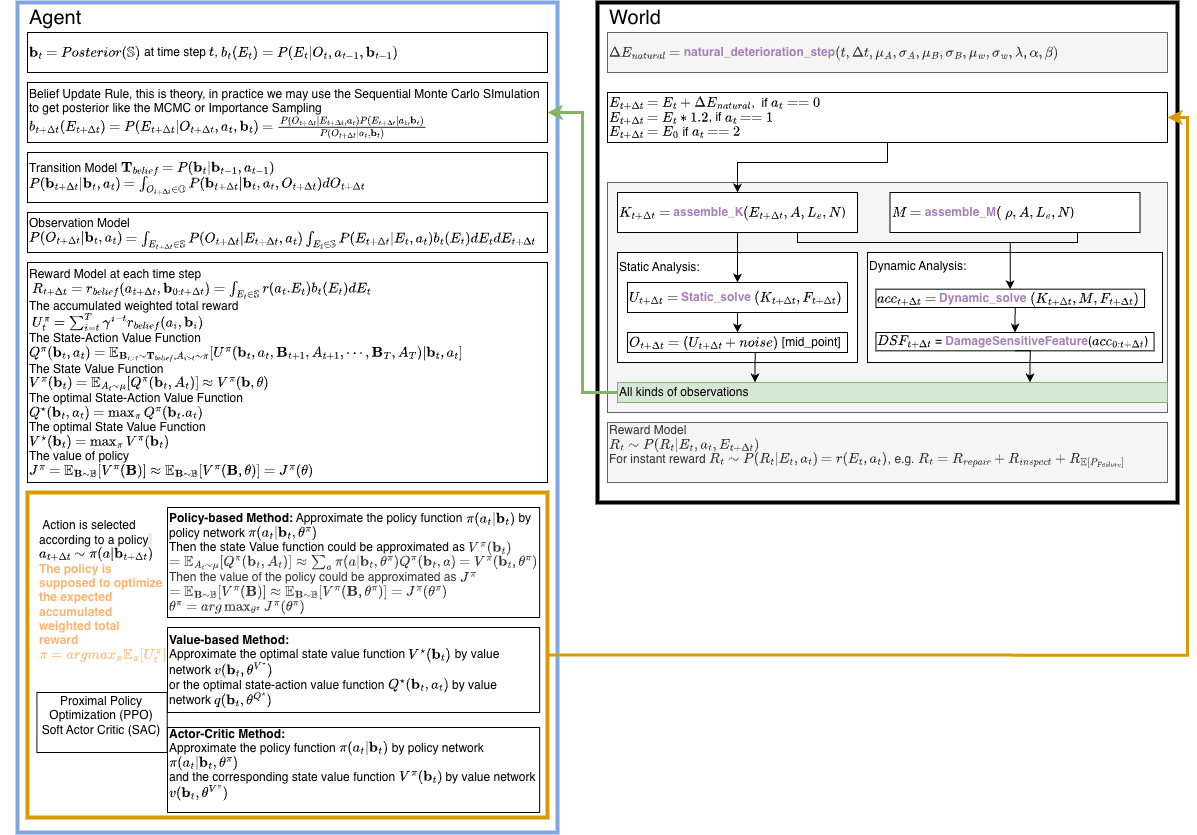

The diagram above was exported from draw.io. Its source (the exported page's mxGraphModel, read from the mxfile embedded in the PNG):
<mxGraphModel dx="2153" dy="1717" grid="1" gridSize="10" guides="1" tooltips="1" connect="1" arrows="1" fold="1" page="1" pageScale="1" pageWidth="850" pageHeight="1100" math="1" shadow="0">
  <root>
    <mxCell id="0" />
    <mxCell id="1" parent="0" />
    <mxCell id="tmotjHpgioBApPOrCeOB-104" parent="1" style="rounded=0;whiteSpace=wrap;html=1;strokeWidth=4;align=left;" value="" vertex="1">
      <mxGeometry height="500" width="580" x="200" y="120" as="geometry" />
    </mxCell>
    <mxCell id="tmotjHpgioBApPOrCeOB-103" parent="1" style="rounded=0;whiteSpace=wrap;html=1;strokeColor=#7EA6E0;strokeWidth=4;align=left;" value="" vertex="1">
      <mxGeometry height="830" width="540" x="-380" y="120" as="geometry" />
    </mxCell>
    <mxCell id="tmotjHpgioBApPOrCeOB-74" parent="1" style="rounded=0;whiteSpace=wrap;html=1;fillColor=#f5f5f5;fontColor=#333333;strokeColor=#666666;align=left;" value="" vertex="1">
      <mxGeometry height="230" width="560" x="210" y="300" as="geometry" />
    </mxCell>
    <mxCell id="tmotjHpgioBApPOrCeOB-88" edge="1" parent="1" source="tmotjHpgioBApPOrCeOB-27" style="edgeStyle=orthogonalEdgeStyle;rounded=0;orthogonalLoop=1;jettySize=auto;html=1;exitX=0.5;exitY=1;exitDx=0;exitDy=0;entryX=0.5;entryY=0;entryDx=0;entryDy=0;align=left;" target="tmotjHpgioBApPOrCeOB-30">
      <mxGeometry relative="1" as="geometry">
        <Array as="points">
          <mxPoint x="490" y="280" />
          <mxPoint x="340" y="280" />
        </Array>
      </mxGeometry>
    </mxCell>
    <mxCell id="tmotjHpgioBApPOrCeOB-27" parent="1" style="rounded=0;whiteSpace=wrap;html=1;align=left;" value="\(E_{t + \Delta t} = E_t + \Delta E_{natural}\),&amp;nbsp; if \(a_t == 0 \)&amp;nbsp;&lt;div&gt;\(E_{t+\Delta t} = E_t *1.2 \), if \(a_t == 1\)&lt;/div&gt;&lt;div&gt;\(E_{t+\Delta t} = E_0\) if \(a_t == 2\)&lt;/div&gt;" vertex="1">
      <mxGeometry height="50" width="560" x="210" y="210" as="geometry" />
    </mxCell>
    <mxCell id="tmotjHpgioBApPOrCeOB-30" parent="1" style="whiteSpace=wrap;html=1;align=left;" value="\(K_{t + \Delta t} =&amp;nbsp; \) &lt;b&gt;&lt;font style=&quot;color: rgb(166, 128, 184);&quot;&gt;assemble_K&lt;/font&gt;&lt;/b&gt;\((E_{t+\Delta t}, A,L_e,N\))" vertex="1">
      <mxGeometry height="40" width="240" x="220" y="310" as="geometry" />
    </mxCell>
    <mxCell id="tmotjHpgioBApPOrCeOB-38" parent="1" style="rounded=0;whiteSpace=wrap;html=1;fillColor=#f5f5f5;fontColor=#333333;strokeColor=#666666;align=left;" value="\(\Delta E_{natural} = \) &lt;b&gt;&lt;font style=&quot;color: rgb(166, 128, 184);&quot;&gt;natural_deterioration_step&lt;/font&gt;&lt;/b&gt;\((t,\Delta t, \mu_A, \sigma_A, \mu_B,\sigma_B,\mu_w,\sigma_w,\lambda,\alpha,\beta)\)" vertex="1">
      <mxGeometry height="40" width="560" x="210" y="150" as="geometry" />
    </mxCell>
    <mxCell id="tmotjHpgioBApPOrCeOB-92" edge="1" parent="1" source="tmotjHpgioBApPOrCeOB-46" style="edgeStyle=orthogonalEdgeStyle;rounded=0;orthogonalLoop=1;jettySize=auto;html=1;exitX=0.75;exitY=1;exitDx=0;exitDy=0;entryX=0.5;entryY=0;entryDx=0;entryDy=0;align=left;" target="tmotjHpgioBApPOrCeOB-42">
      <mxGeometry relative="1" as="geometry">
        <Array as="points">
          <mxPoint x="680" y="360" />
          <mxPoint x="613" y="360" />
        </Array>
      </mxGeometry>
    </mxCell>
    <mxCell id="tmotjHpgioBApPOrCeOB-46" parent="1" style="whiteSpace=wrap;html=1;align=left;" value="\(M =&amp;nbsp; \) &lt;b&gt;&lt;font style=&quot;color: rgb(166, 128, 184);&quot;&gt;assemble_M&lt;/font&gt;&lt;/b&gt;\((\ \rho , A,L_e,N\))" vertex="1">
      <mxGeometry height="40" width="250" x="492.5" y="310" as="geometry" />
    </mxCell>
    <mxCell id="tmotjHpgioBApPOrCeOB-51" parent="1" style="rounded=0;whiteSpace=wrap;html=1;align=left;" value="&lt;div&gt;&lt;span style=&quot;background-color: transparent; color: light-dark(rgb(0, 0, 0), rgb(255, 255, 255));&quot;&gt;\(\mathbf{b}_t = Posterior(\mathbb{S})\) at time step \(t\), \(b_t(E_t) = P(E_t|O_t,a_{t-1},\mathbf{b}_{t-1})\)&lt;/span&gt;&lt;/div&gt;" vertex="1">
      <mxGeometry height="40" width="520" x="-370" y="150" as="geometry" />
    </mxCell>
    <mxCell id="tmotjHpgioBApPOrCeOB-52" parent="1" style="rounded=0;whiteSpace=wrap;html=1;align=left;" value="Observation Model&lt;div&gt;\(P(O_{t+\Delta t}|\mathbf{b}_t,a_t )=\int_{E_{t+\Delta t} \in \mathbb{S}}P(O_{t+\Delta t}|E_{t+\Delta t},a_t)\int_{E_t \in \mathbb{S}}P(E_{t+\Delta t}|E_t,a_t)b_t(E_t)dE_tdE_{t+\Delta t}\)&lt;/div&gt;" vertex="1">
      <mxGeometry height="40" width="520" x="-370" y="330" as="geometry" />
    </mxCell>
    <mxCell id="tmotjHpgioBApPOrCeOB-53" parent="1" style="rounded=0;whiteSpace=wrap;html=1;align=left;" value="&lt;div&gt;&lt;span style=&quot;background-color: transparent; color: light-dark(rgb(0, 0, 0), rgb(255, 255, 255));&quot;&gt;Belief Update Rule, this is theory, in practice we may use the Sequential Monte Carlo SImulation to get posterior like the MCMC or Importance Sampling&lt;/span&gt;&lt;/div&gt;&lt;div&gt;\(b_{t+\Delta t}(E_{t+\Delta t}) = P(E_{t+\Delta t} | O_{t+\Delta t},a_t,\mathbf{b}_t) = \frac{P(O_{t+\Delta t}|E_{t+\Delta t},a_t)P(E_{t+\Delta t}|a_t,\mathbf{b}_t)}{P(O_{t+\Delta t}|a_t,\mathbf{b}_t)}\)&lt;/div&gt;" vertex="1">
      <mxGeometry height="60" width="520" x="-370" y="200" as="geometry" />
    </mxCell>
    <mxCell id="tmotjHpgioBApPOrCeOB-54" parent="1" style="rounded=0;whiteSpace=wrap;html=1;align=left;" value="Transition Model \(\mathbf{T}_{belief} = P(\mathbf{b}_t|\mathbf{b}_{t-1},a_{t-1})\)&lt;div&gt;\(P(\mathbf{b}_{t+\Delta t}|\mathbf{b}_t,a_t )=\int_{O_{t+\Delta t} \in \mathbb{O}}P(\mathbf{b}_{t+\Delta t}|\mathbf{b}_t,a_t,O_{t+\Delta t})dO_{t+\Delta t} \)&lt;/div&gt;" vertex="1">
      <mxGeometry height="50" width="520" x="-370" y="270" as="geometry" />
    </mxCell>
    <mxCell id="tmotjHpgioBApPOrCeOB-66" parent="1" style="rounded=0;whiteSpace=wrap;html=1;align=left;" value="&lt;div&gt;&lt;span style=&quot;background-color: transparent; color: light-dark(rgb(0, 0, 0), rgb(255, 255, 255));&quot;&gt;Reward Model at each time step&lt;/span&gt;&lt;/div&gt;&lt;div&gt;&amp;nbsp;\(R_{t+\Delta t} = r_{belief}(a_{t+\Delta t},\mathbf{b}_{0:t+\Delta t}) = \int_{E_t \in \mathbb{S}}r(a_t.E_t)b_t(E_t)dE_t\)&lt;div&gt;The accumulated weighted total reward&lt;/div&gt;&lt;div&gt;&amp;nbsp;\( U_t^{\pi}&amp;nbsp; = \sum_{i=t}^T \gamma^{i-t}r_{belief}(a_i,\mathbf{b}_i) \)&lt;/div&gt;&lt;div&gt;The State-Action Value Function&amp;nbsp;&lt;/div&gt;&lt;div&gt;\(Q^{\pi}(\mathbf{b}_t,a_t) = \mathbb{E}_{\mathbf{B}_{i&amp;gt;t}\sim \mathbf{T}_{belief},A_{i&amp;gt;t}\sim \pi}[U^{\pi}(\mathbf{b}_t,a_t,\mathbf{B}_{t+1},A_{t+1},\cdots,\mathbf{B}_T,A_T)|\mathbf{b}_t,a_t]\)&lt;/div&gt;&lt;div&gt;The State Value Function&amp;nbsp;&lt;/div&gt;&lt;div&gt;\(V^{\pi}(\mathbf{b}_t) = \mathbb{E}_{A_t \sim \mu}[Q^{\pi}(\mathbf{b}_t,A_t)] \approx V^{\pi}(\mathbf{b},\mathbf{\theta})\)&lt;/div&gt;&lt;div&gt;The optimal State-Action Value Function&amp;nbsp;&lt;/div&gt;&lt;div&gt;\(Q^{\star}(\mathbf{b}_t,a_t) = \max_{\pi}Q^{\pi}(\mathbf{b}_t.a_t)\)&lt;/div&gt;&lt;div&gt;The optimal State Value Function&amp;nbsp;&lt;/div&gt;&lt;div&gt;\(V^{\star}(\mathbf{b}_t) = \max_{\pi}V^{\pi}(\mathbf{b}_t)\)&lt;/div&gt;&lt;div&gt;The value of policy&amp;nbsp;&lt;/div&gt;&lt;div&gt;\(J^{\pi} = \mathbb{E}_{\mathbf{B}\sim \mathbb{B}}[V^{\pi}(\mathbf{B})] \approx \mathbb{E}_{\mathbf{B} \sim \mathbb{B}} [V^{\pi}(\mathbf{B},\mathbf{\theta})] = J^{\pi}(\mathbf{\theta})\)&lt;/div&gt;&lt;/div&gt;" vertex="1">
      <mxGeometry height="220" width="520" x="-370" y="380" as="geometry" />
    </mxCell>
    <mxCell id="tmotjHpgioBApPOrCeOB-70" connectable="0" parent="1" style="group;strokeWidth=4;strokeColor=none;align=left;" value="" vertex="1">
      <mxGeometry height="325" width="520" x="-370" y="610" as="geometry" />
    </mxCell>
    <mxCell id="tmotjHpgioBApPOrCeOB-59" parent="tmotjHpgioBApPOrCeOB-70" style="rounded=0;whiteSpace=wrap;html=1;strokeColor=#d79b00;strokeWidth=4;align=left;fillColor=none;" value="" vertex="1">
      <mxGeometry height="325" width="520" as="geometry" />
    </mxCell>
    <mxCell id="tmotjHpgioBApPOrCeOB-61" parent="tmotjHpgioBApPOrCeOB-70" style="rounded=0;whiteSpace=wrap;html=1;align=left;" value="&lt;b&gt;Policy-based Method:&lt;/b&gt; Approximate the policy function \(\pi(a_t|\mathbf{b}_t)\) by policy network \(\pi(a_t|\mathbf{b}_t,\mathbf{\theta}^{\pi})\)&lt;div&gt;Then the state Value function could be approximated as&amp;nbsp;&lt;span style=&quot;color: rgb(51, 51, 51); background-color: transparent;&quot;&gt;\(V^{\pi}(\mathbf{b}_t) = \mathbb{E}_{A_t \sim \mu}[Q^{\pi}(\mathbf{b}_t,A_t)] \approx \sum_{a} \pi(a|\mathbf{b}_t,\mathbf{\theta}^{\pi})Q^{\pi}(\mathbf{b}_t,a)=V^{\pi}(\mathbf{b}_t,\mathbf{\theta}^{\pi})\)&lt;/span&gt;&lt;/div&gt;&lt;div&gt;&lt;span style=&quot;color: rgb(51, 51, 51); background-color: transparent;&quot;&gt;Then the value of the policy could be approximated as&amp;nbsp;&lt;/span&gt;&lt;span style=&quot;color: rgb(51, 51, 51); background-color: transparent;&quot;&gt;\(J^{\pi} = \mathbb{E}_{\mathbf{B}\sim \mathbb{B}}[V^{\pi}(\mathbf{B})] \approx \mathbb{E}_{\mathbf{B} \sim \mathbb{B}} [V^{\pi}(\mathbf{B},\mathbf{\theta}^{\pi})] = J^{\pi}(\mathbf{\theta}^{\pi})\)&lt;/span&gt;&lt;/div&gt;&lt;div&gt;&lt;span style=&quot;color: rgb(51, 51, 51); background-color: transparent;&quot;&gt;\(\mathbf{\theta}^{\pi} = arg\max_{\mathbf{\theta}^{\pi}}J^{\pi}(\mathbf{\theta}^{\pi})\)&lt;/span&gt;&lt;/div&gt;" vertex="1">
      <mxGeometry height="110" width="372.12" x="140" y="15" as="geometry" />
    </mxCell>
    <mxCell id="tmotjHpgioBApPOrCeOB-63" parent="tmotjHpgioBApPOrCeOB-70" style="rounded=0;whiteSpace=wrap;html=1;align=left;" value="&lt;b&gt;Value-based Method:&lt;/b&gt;&amp;nbsp;&lt;div&gt;Approximate the optimal state value function \(V^{\star}(\mathbf{b}_t)\) by value network \(v(\mathbf{b}_t,\mathbf{\theta}^{V^{\star}})\)&lt;div&gt;or the optimal state-action value function&lt;span style=&quot;background-color: transparent; color: light-dark(rgb(0, 0, 0), rgb(255, 255, 255));&quot;&gt;&amp;nbsp;&lt;/span&gt;&lt;span style=&quot;background-color: transparent; color: light-dark(rgb(0, 0, 0), rgb(255, 255, 255));&quot;&gt;\(Q^{\star}(\mathbf{b}_t,a_t)\) by value network \(q(\mathbf{b}_t,\mathbf{\theta}^{Q^{\star}})\)&lt;/span&gt;&lt;/div&gt;&lt;/div&gt;" vertex="1">
      <mxGeometry height="85" width="372.13" x="140" y="135" as="geometry" />
    </mxCell>
    <mxCell id="tmotjHpgioBApPOrCeOB-64" parent="tmotjHpgioBApPOrCeOB-70" style="rounded=0;whiteSpace=wrap;html=1;align=left;" value="&lt;b&gt;Actor-Critic Method:&lt;/b&gt;&amp;nbsp;&lt;div&gt;Approximate the policy function \(\pi(a_t|\mathbf{b}_t)\) by policy network \(\pi(a_t|\mathbf{b}_t,\mathbf{\theta}^{\pi})\)&lt;div&gt;and the corresponding state value function \(V^{\pi}(\mathbf{b}_t) \) by value network \(v(\mathbf{b}_t,\mathbf{\theta}^{V^{\pi}})\)&lt;/div&gt;&lt;div&gt;&lt;br&gt;&lt;/div&gt;&lt;/div&gt;" vertex="1">
      <mxGeometry height="85" width="372.13" x="140" y="235" as="geometry" />
    </mxCell>
    <mxCell id="tmotjHpgioBApPOrCeOB-65" parent="tmotjHpgioBApPOrCeOB-70" style="text;html=1;whiteSpace=wrap;strokeColor=none;fillColor=none;align=left;verticalAlign=middle;rounded=0;" value="&lt;span style=&quot;color: rgb(0, 0, 0); font-family: Helvetica; font-size: 12px; font-style: normal; font-variant-ligatures: normal; font-variant-caps: normal; font-weight: 400; letter-spacing: normal; orphans: 2; text-indent: 0px; text-transform: none; widows: 2; word-spacing: 0px; -webkit-text-stroke-width: 0px; white-space: normal; text-decoration-thickness: initial; text-decoration-style: initial; text-decoration-color: initial; float: none; display: inline !important;&quot;&gt;&amp;nbsp;Action is selected according to a policy&lt;/span&gt;&lt;span style=&quot;background-color: rgb(236, 236, 236); color: rgb(0, 0, 0); font-family: Helvetica; font-size: 12px; font-style: normal; font-variant-ligatures: normal; font-variant-caps: normal; font-weight: 400; letter-spacing: normal; orphans: 2; text-indent: 0px; text-transform: none; widows: 2; word-spacing: 0px; -webkit-text-stroke-width: 0px; white-space: normal; text-decoration-thickness: initial; text-decoration-style: initial; text-decoration-color: initial; float: none; display: inline !important;&quot;&gt;&amp;nbsp;&lt;/span&gt;&lt;div&gt;\(a_{t+\Delta t} \sim \pi(a|\mathbf{b}_{t+\Delta t}) \)&lt;div&gt;&lt;div style=&quot;forced-color-adjust: none; font-family: Helvetica; font-size: 12px; font-style: normal; font-variant-ligatures: normal; font-variant-caps: normal; font-weight: 400; letter-spacing: normal; orphans: 2; text-indent: 0px; text-transform: none; widows: 2; word-spacing: 0px; -webkit-text-stroke-width: 0px; white-space: normal; text-decoration-thickness: initial; text-decoration-style: initial; text-decoration-color: initial;&quot;&gt;&lt;b style=&quot;forced-color-adjust: none;&quot;&gt;&lt;font style=&quot;forced-color-adjust: none; color: rgb(255, 181, 112);&quot;&gt;The policy is supposed to optimize the expected accumulated weighted total reward&amp;nbsp;&amp;nbsp;&lt;/font&gt;&lt;/b&gt;&lt;/div&gt;&lt;/div&gt;&lt;/div&gt;&lt;div style=&quot;forced-color-adjust: none; font-family: Helvetica; font-size: 12px; font-style: normal; font-variant-ligatures: normal; font-variant-caps: normal; font-weight: 400; letter-spacing: normal; orphans: 2; text-indent: 0px; text-transform: none; widows: 2; word-spacing: 0px; -webkit-text-stroke-width: 0px; white-space: normal; text-decoration-thickness: initial; text-decoration-style: initial; text-decoration-color: initial;&quot;&gt;&lt;b style=&quot;forced-color-adjust: none;&quot;&gt;&lt;font style=&quot;forced-color-adjust: none; color: rgb(255, 181, 112);&quot;&gt;\(\pi = argmax_{\pi}\mathbb{E}_{\pi}[U_t^{\pi}]\)&lt;/font&gt;&lt;/b&gt;&lt;/div&gt;" vertex="1">
      <mxGeometry height="175" width="130" x="10" y="10" as="geometry" />
    </mxCell>
    <mxCell id="Ec0wwUStBi3IN6gcHlm8-4" parent="tmotjHpgioBApPOrCeOB-70" style="rounded=0;whiteSpace=wrap;html=1;" value="Proximal Policy Optimization (PPO)&lt;div&gt;Soft Actor Critic (SAC)&lt;br&gt;&lt;div&gt;&lt;br&gt;&lt;/div&gt;&lt;/div&gt;" vertex="1">
      <mxGeometry height="60" width="130.3" x="9.399999999999999" y="200" as="geometry" />
    </mxCell>
    <mxCell id="tmotjHpgioBApPOrCeOB-86" connectable="0" parent="1" style="group;align=left;" value="" vertex="1">
      <mxGeometry height="170" width="550" x="220" y="370" as="geometry" />
    </mxCell>
    <mxCell id="tmotjHpgioBApPOrCeOB-79" parent="tmotjHpgioBApPOrCeOB-86" style="rounded=0;whiteSpace=wrap;html=1;align=left;" value="" vertex="1">
      <mxGeometry height="110" width="240" as="geometry" />
    </mxCell>
    <mxCell id="tmotjHpgioBApPOrCeOB-32" parent="tmotjHpgioBApPOrCeOB-86" style="rounded=0;whiteSpace=wrap;html=1;align=left;" value="&lt;br&gt;&lt;div&gt;\(U_{t+\Delta t} = \) &lt;font style=&quot;color: rgb(166, 128, 184);&quot;&gt;&lt;b&gt;Static_&lt;/b&gt;&lt;/font&gt;&lt;b&gt;&lt;font style=&quot;color: rgb(166, 128, 184);&quot;&gt;solve &lt;/font&gt;&lt;/b&gt;\((K_{t+\Delta t},F_{t + \Delta t})\)&lt;div&gt;&lt;br&gt;&lt;/div&gt;&lt;/div&gt;" vertex="1">
      <mxGeometry height="30" width="220" x="10" y="30" as="geometry" />
    </mxCell>
    <mxCell id="tmotjHpgioBApPOrCeOB-99" edge="1" parent="tmotjHpgioBApPOrCeOB-86" source="tmotjHpgioBApPOrCeOB-44" style="edgeStyle=orthogonalEdgeStyle;rounded=0;orthogonalLoop=1;jettySize=auto;html=1;exitX=0.5;exitY=1;exitDx=0;exitDy=0;entryX=0.25;entryY=0;entryDx=0;entryDy=0;align=left;" target="tmotjHpgioBApPOrCeOB-98">
      <mxGeometry relative="1" as="geometry">
        <Array as="points">
          <mxPoint x="138" y="100" />
        </Array>
      </mxGeometry>
    </mxCell>
    <mxCell id="tmotjHpgioBApPOrCeOB-44" parent="tmotjHpgioBApPOrCeOB-86" style="rounded=0;whiteSpace=wrap;html=1;align=left;" value="&lt;br&gt;&lt;div&gt;\(O_{t+\Delta t} = (U_{t+\Delta t} + noise ) \) [mid_point]&amp;nbsp;&lt;div&gt;&lt;br&gt;&lt;/div&gt;&lt;/div&gt;" vertex="1">
      <mxGeometry height="20" width="220" x="10" y="80" as="geometry" />
    </mxCell>
    <mxCell id="tmotjHpgioBApPOrCeOB-80" parent="tmotjHpgioBApPOrCeOB-86" style="text;html=1;whiteSpace=wrap;strokeColor=none;fillColor=none;align=left;verticalAlign=middle;rounded=0;" value="Static Analysis:" vertex="1">
      <mxGeometry height="30" width="110" as="geometry" />
    </mxCell>
    <mxCell id="tmotjHpgioBApPOrCeOB-31" edge="1" parent="tmotjHpgioBApPOrCeOB-86" source="tmotjHpgioBApPOrCeOB-32" style="edgeStyle=orthogonalEdgeStyle;rounded=0;orthogonalLoop=1;jettySize=auto;html=1;exitX=0.5;exitY=1;exitDx=0;exitDy=0;entryX=0.5;entryY=0;entryDx=0;entryDy=0;align=left;" target="tmotjHpgioBApPOrCeOB-44">
      <mxGeometry relative="1" as="geometry" />
    </mxCell>
    <mxCell id="tmotjHpgioBApPOrCeOB-98" parent="tmotjHpgioBApPOrCeOB-86" style="rounded=0;whiteSpace=wrap;html=1;align=left;fillColor=#d5e8d4;strokeColor=#82b366;" value="All kinds of observations&amp;nbsp;" vertex="1">
      <mxGeometry height="20" width="550" y="130" as="geometry" />
    </mxCell>
    <mxCell id="tmotjHpgioBApPOrCeOB-87" connectable="0" parent="1" style="group;align=left;" value="" vertex="1">
      <mxGeometry height="110" width="295" x="470" y="370" as="geometry" />
    </mxCell>
    <mxCell id="tmotjHpgioBApPOrCeOB-82" parent="tmotjHpgioBApPOrCeOB-87" style="rounded=0;whiteSpace=wrap;html=1;align=left;" value="" vertex="1">
      <mxGeometry height="110" width="295" as="geometry" />
    </mxCell>
    <mxCell id="tmotjHpgioBApPOrCeOB-40" parent="tmotjHpgioBApPOrCeOB-87" style="rounded=0;whiteSpace=wrap;html=1;align=left;" value="\(DSF_{t+\Delta t}\) =&lt;font style=&quot;color: rgb(166, 128, 184);&quot;&gt; &lt;b&gt;DamageSensitiveFeature&lt;/b&gt;&lt;/font&gt;(\(acc_{0:t+\Delta t}\))" vertex="1">
      <mxGeometry height="18.333333333333332" width="278.146935483871" x="8.431290322580647" y="80.00333333333333" as="geometry" />
    </mxCell>
    <mxCell id="tmotjHpgioBApPOrCeOB-42" parent="tmotjHpgioBApPOrCeOB-87" style="rounded=0;whiteSpace=wrap;html=1;align=left;" value="&lt;br&gt;&lt;div&gt;\(acc_{t+\Delta t} = \) &lt;font style=&quot;color: rgb(166, 128, 184);&quot;&gt;&lt;b&gt;Dynamic_&lt;/b&gt;&lt;/font&gt;&lt;b&gt;&lt;font style=&quot;color: rgb(166, 128, 184);&quot;&gt;solve &lt;/font&gt;&lt;/b&gt;\((K_{t+\Delta t},M,F_{t+\Delta t})\)&lt;div&gt;&lt;br&gt;&lt;/div&gt;&lt;/div&gt;" vertex="1">
      <mxGeometry height="18.333333333333332" width="268.63080645161295" x="8.431290322580647" y="36.666666666666664" as="geometry" />
    </mxCell>
    <mxCell id="tmotjHpgioBApPOrCeOB-84" parent="tmotjHpgioBApPOrCeOB-87" style="text;html=1;whiteSpace=wrap;strokeColor=none;fillColor=none;align=left;verticalAlign=middle;rounded=0;" value="Dynamic Analysis:" vertex="1">
      <mxGeometry height="27.5" width="141.57" as="geometry" />
    </mxCell>
    <mxCell id="tmotjHpgioBApPOrCeOB-41" edge="1" parent="tmotjHpgioBApPOrCeOB-87" source="tmotjHpgioBApPOrCeOB-42" style="edgeStyle=orthogonalEdgeStyle;rounded=0;orthogonalLoop=1;jettySize=auto;html=1;exitX=0.5;exitY=1;exitDx=0;exitDy=0;entryX=0.5;entryY=0;entryDx=0;entryDy=0;align=left;" target="tmotjHpgioBApPOrCeOB-40">
      <mxGeometry relative="1" as="geometry" />
    </mxCell>
    <mxCell id="tmotjHpgioBApPOrCeOB-90" edge="1" parent="1" source="tmotjHpgioBApPOrCeOB-30" style="edgeStyle=orthogonalEdgeStyle;rounded=0;orthogonalLoop=1;jettySize=auto;html=1;exitX=0.75;exitY=1;exitDx=0;exitDy=0;entryX=0.5;entryY=0;entryDx=0;entryDy=0;align=left;" target="tmotjHpgioBApPOrCeOB-42">
      <mxGeometry relative="1" as="geometry">
        <Array as="points">
          <mxPoint x="400" y="360" />
          <mxPoint x="613" y="360" />
        </Array>
      </mxGeometry>
    </mxCell>
    <mxCell id="tmotjHpgioBApPOrCeOB-89" edge="1" parent="1" source="tmotjHpgioBApPOrCeOB-30" style="edgeStyle=orthogonalEdgeStyle;rounded=0;orthogonalLoop=1;jettySize=auto;html=1;exitX=0.5;exitY=1;exitDx=0;exitDy=0;entryX=0.5;entryY=0;entryDx=0;entryDy=0;align=left;" target="tmotjHpgioBApPOrCeOB-32">
      <mxGeometry relative="1" as="geometry" />
    </mxCell>
    <mxCell id="tmotjHpgioBApPOrCeOB-93" parent="1" style="rounded=0;whiteSpace=wrap;html=1;align=left;fillColor=#f5f5f5;fontColor=#333333;strokeColor=#666666;" value="Reward Model&lt;div&gt;&lt;span style=&quot;background-color: transparent; color: light-dark(rgb(51, 51, 51), rgb(193, 193, 193));&quot;&gt;\(R_{t} \sim P(R_{t}|E_t,a_t,E_{t+\Delta t})\)&amp;nbsp;&lt;/span&gt;&lt;div&gt;For instant reward \(R_{t} \sim P(R_{t}|E_t,a_t) = r(E_t,a_t) \), e.g. \(R_t = R_{repair} + R_{inspect} + R_{\mathbb{E}[P_{Failure}]}\)&lt;/div&gt;&lt;div&gt;&lt;br&gt;&lt;/div&gt;&lt;/div&gt;" vertex="1">
      <mxGeometry height="60" width="560" x="210" y="540" as="geometry" />
    </mxCell>
    <mxCell id="tmotjHpgioBApPOrCeOB-94" edge="1" parent="1" source="tmotjHpgioBApPOrCeOB-59" style="edgeStyle=orthogonalEdgeStyle;rounded=0;orthogonalLoop=1;jettySize=auto;html=1;exitX=1;exitY=0.5;exitDx=0;exitDy=0;entryX=1;entryY=0.5;entryDx=0;entryDy=0;strokeColor=none;align=left;" target="tmotjHpgioBApPOrCeOB-27">
      <mxGeometry relative="1" as="geometry" />
    </mxCell>
    <mxCell id="tmotjHpgioBApPOrCeOB-95" edge="1" parent="1" source="tmotjHpgioBApPOrCeOB-59" style="edgeStyle=orthogonalEdgeStyle;rounded=0;orthogonalLoop=1;jettySize=auto;html=1;exitX=0;exitY=0.5;exitDx=0;exitDy=0;entryX=0;entryY=0.5;entryDx=0;entryDy=0;strokeColor=none;align=left;" target="tmotjHpgioBApPOrCeOB-53">
      <mxGeometry relative="1" as="geometry" />
    </mxCell>
    <mxCell id="tmotjHpgioBApPOrCeOB-100" edge="1" parent="1" source="tmotjHpgioBApPOrCeOB-40" style="edgeStyle=orthogonalEdgeStyle;rounded=0;orthogonalLoop=1;jettySize=auto;html=1;exitX=0.5;exitY=1;exitDx=0;exitDy=0;entryX=0.75;entryY=0;entryDx=0;entryDy=0;align=left;" target="tmotjHpgioBApPOrCeOB-98">
      <mxGeometry relative="1" as="geometry" />
    </mxCell>
    <mxCell id="tmotjHpgioBApPOrCeOB-102" edge="1" parent="1" source="tmotjHpgioBApPOrCeOB-98" style="edgeStyle=orthogonalEdgeStyle;rounded=0;orthogonalLoop=1;jettySize=auto;html=1;exitX=0;exitY=0.5;exitDx=0;exitDy=0;entryX=1;entryY=0.5;entryDx=0;entryDy=0;align=left;fillColor=#d5e8d4;strokeColor=#82b366;strokeWidth=3;" target="tmotjHpgioBApPOrCeOB-53">
      <mxGeometry relative="1" as="geometry" />
    </mxCell>
    <mxCell id="tmotjHpgioBApPOrCeOB-105" parent="1" style="text;html=1;whiteSpace=wrap;strokeColor=none;fillColor=none;align=left;verticalAlign=middle;rounded=0;" value="&lt;font style=&quot;font-size: 20px;&quot;&gt;Agent&lt;/font&gt;" vertex="1">
      <mxGeometry height="30" width="60" x="-370" y="120" as="geometry" />
    </mxCell>
    <mxCell id="tmotjHpgioBApPOrCeOB-106" parent="1" style="text;html=1;whiteSpace=wrap;strokeColor=none;fillColor=none;align=left;verticalAlign=middle;rounded=0;" value="&lt;font style=&quot;font-size: 20px;&quot;&gt;World&lt;/font&gt;" vertex="1">
      <mxGeometry height="30" width="60" x="210" y="120" as="geometry" />
    </mxCell>
    <mxCell id="HTpMyiEZR-tcVp1Jc9Um-1" edge="1" parent="1" source="tmotjHpgioBApPOrCeOB-59" style="edgeStyle=orthogonalEdgeStyle;rounded=0;orthogonalLoop=1;jettySize=auto;html=1;exitX=1;exitY=0.5;exitDx=0;exitDy=0;entryX=1;entryY=0.5;entryDx=0;entryDy=0;fillColor=#ffe6cc;strokeColor=#d79b00;strokeWidth=3;" target="tmotjHpgioBApPOrCeOB-27">
      <mxGeometry relative="1" as="geometry" />
    </mxCell>
  </root>
</mxGraphModel>